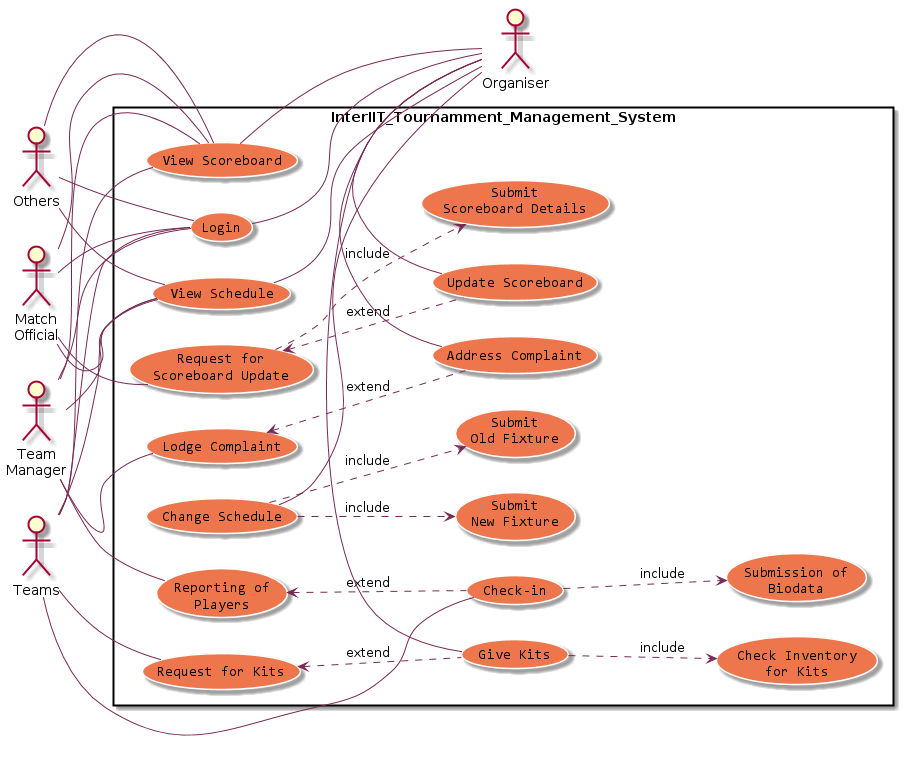

The diagram above was rendered by PlantUML. Its source (embedded in the PNG):
@startuml
skinparam packageStyle rectangle
skinparam usecase {
	BackgroundColor #ED764D
	BorderColor White
	RectangleColor #E95420
	ArrowColor #772953
	ActorBorderColor black
	FontName Consolas
}
left to right direction 
:Match\nOfficial: as MO
:Team\nManager: as TM
:Teams: as T
:Organiser: as OR
:Others: as OT

Rectangle InterIIT_Tournamment_Management_System{

(View Schedule) as VSch
(View Scoreboard) as VScr
(Login) as L

MO -- L
OR -- L
TM -- L
T -- L
OT -- L

MO -- (Request for\nScoreboard Update)
(Request for\nScoreboard Update) ..> (Submit\nScoreboard Details) : include
(Request for\nScoreboard Update) <.. (Update Scoreboard) : extend
(Update Scoreboard) -- OR

TM -- (Reporting of\nPlayers)
(Reporting of\nPlayers) <.. (Check-in) : extend
(Check-in) ..> (Submission of\nBiodata) : include
(Check-in) -- T
TM -- (Lodge Complaint)
(Lodge Complaint) <.. (Address Complaint) : extend
(Address Complaint) -- OR

T -- (Request for Kits)
(Request for Kits) <.. (Give Kits) : extend
(Give Kits) ..> (Check Inventory\nfor Kits) : include
(Give Kits) -- OR

(Change Schedule) -- OR
(Change Schedule) ..> (Submit\nOld Fixture) : include
(Change Schedule) ..> (Submit\nNew Fixture) : include

MO -- VSch
OR -- VSch
TM -- VSch
T -- VSch
OT -- VSch

MO -- VScr
OR -- VScr
TM -- VScr
T -- VScr
OT -- VScr
}

@enduml